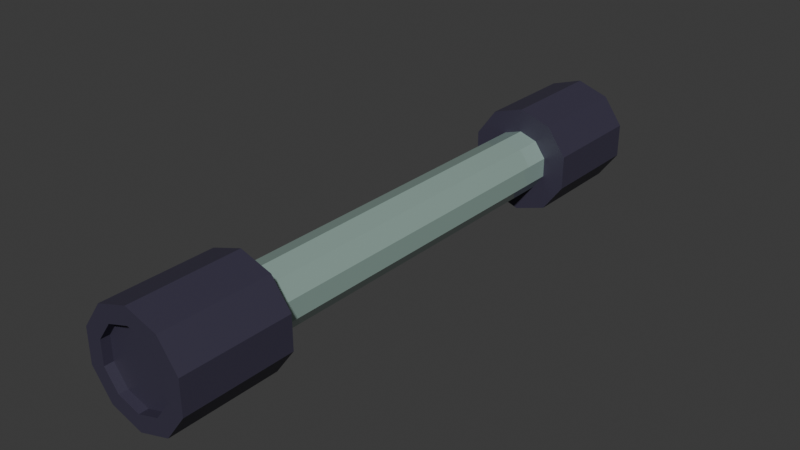 # Source: Fusible.blend  (saved by Blender 5.1.30; exported with 4.5.12 LTS)
import bpy
from mathutils import Matrix  # noqa: F401  (used for matrix-valued properties, if any)

bpy.ops.wm.read_factory_settings(use_empty=True)
scene = bpy.context.scene
scene.name = 'Scene'

# ---- collections
col_collection = bpy.data.collections.new('Collection'); scene.collection.children.link(col_collection)

# ---- materials (node trees are filled in below, after node groups)
mat_material_001 = bpy.data.materials.new('Material.001')
mat_material_002 = bpy.data.materials.new('Material.002')

# ---- material node trees
mat_material_001.use_nodes = True; mat_material_001.node_tree.nodes.clear()
_N = mat_material_001.node_tree.nodes; _L = mat_material_001.node_tree.links
n0 = _N.new('ShaderNodeBsdfPrincipled'); n0.name = 'Principled BSDF'; n0.location = (-196, 88)
n0.inputs[0].default_value = (0.4234, 0.5923, 0.5317, 1.0)
n0.inputs[1].default_value = 0.3636
n0.inputs[2].default_value = 0.09273
n1 = _N.new('ShaderNodeOutputMaterial'); n1.name = 'Material Output'; n1.location = (204, 88)
_L.new(n0.outputs[0], n1.inputs[0])
n1.is_active_output = True
mat_material_002.use_nodes = True; mat_material_002.node_tree.nodes.clear()
_N = mat_material_002.node_tree.nodes; _L = mat_material_002.node_tree.links
n0 = _N.new('ShaderNodeBsdfPrincipled'); n0.name = 'Principled BSDF'; n0.location = (-200, 100)
n0.inputs[0].default_value = (0.0442, 0.03874, 0.06879, 1.0)
n1 = _N.new('ShaderNodeOutputMaterial'); n1.name = 'Material Output'; n1.location = (200, 100)
_L.new(n0.outputs[0], n1.inputs[0])
n1.is_active_output = True

# ---- world
world_world = bpy.data.worlds.new('World'); scene.world = world_world
world_world.use_nodes = True; world_world.node_tree.nodes.clear()
_N = world_world.node_tree.nodes; _L = world_world.node_tree.links
n0 = _N.new('ShaderNodeOutputWorld'); n0.name = 'World Output'; n0.location = (200, 100)
n1 = _N.new('ShaderNodeBackground'); n1.name = 'Background'; n1.location = (-200, 100)
n1.inputs[0].default_value = (0.05088, 0.05088, 0.05088, 1.0)
_L.new(n1.outputs[0], n0.inputs[0])
n0.is_active_output = True
world_world.color = (0.05088, 0.05088, 0.05088)
world_world.sun_shadow_jitter_overblur = 0.0

# ---- meshes
me_cylinder_002 = bpy.data.meshes.new('Cylinder.002')
me_cylinder_002.from_pydata([(0.0, 0.6963, -1.0), (0.0, 1.0, 1.0), (0.4093, 0.5633, -1.0), (0.5878, 0.809, 1.0), (0.6622, 0.2152, -1.0), (0.9511, 0.309, 1.0), (0.6622, -0.2152, -1.0), (0.9511, -0.309, 1.0), (0.4093, -0.5633, -1.0), (0.5878, -0.809, 1.0), (0.0, -0.6963, -1.0), (0.0, -1.0, 1.0), (-0.4093, -0.5633, -1.0), (-0.5878, -0.809, 1.0), (-0.6622, -0.2152, -1.0), (-0.9511, -0.309, 1.0), (-0.6622, 0.2152, -1.0), (-0.9511, 0.309, 1.0), (-0.4093, 0.5633, -1.0), (-0.5878, 0.809, 1.0), (0.3347, 0.4607, 1.0), (0.0, 0.5695, 1.0), (0.5416, 0.176, 1.0), (0.5416, -0.176, 1.0), (0.3347, -0.4607, 1.0), (0.0, -0.5695, 1.0), (-0.3347, -0.4607, 1.0), (-0.5416, -0.176, 1.0), (-0.5416, 0.176, 1.0), (-0.3347, 0.4607, 1.0), (0.5878, 0.809, 1.0), (0.0, 1.0, 1.0), (0.9511, 0.309, 1.0), (0.9511, -0.309, 1.0), (0.5878, -0.809, 1.0), (0.0, -1.0, 1.0), (-0.5878, -0.809, 1.0), (-0.9511, -0.309, 1.0), (-0.9511, 0.309, 1.0), (-0.5878, 0.809, 1.0), (0.3347, 0.4607, 8.037), (2.2e-07, 0.5695, 8.037), (0.5416, 0.176, 8.037), (0.5416, -0.176, 8.037), (0.3347, -0.4607, 8.037), (2.2e-07, -0.5695, 8.037), (-0.3347, -0.4607, 8.037), (-0.5416, -0.176, 8.037), (-0.5416, 0.176, 8.037), (-0.3347, 0.4607, 8.037), (0.0, 1.0, 7.924), (0.0, 0.6963, 9.924), (0.5878, 0.809, 7.924), (0.4093, 0.5633, 9.924), (0.9511, 0.309, 7.924), (0.6622, 0.2152, 9.924), (0.9511, -0.309, 7.924), (0.6622, -0.2152, 9.924), (0.5878, -0.809, 7.924), (0.4093, -0.5633, 9.924), (0.0, -1.0, 7.924), (0.0, -0.6963, 9.924), (-0.5878, -0.809, 7.924), (-0.4093, -0.5633, 9.924), (-0.9511, -0.309, 7.924), (-0.6622, -0.2152, 9.924), (-0.9511, 0.309, 7.924), (-0.6622, 0.2152, 9.924), (-0.5878, 0.809, 7.924), (-0.4093, 0.5633, 9.924), (0.0, 1.0, -1.0), (0.5878, 0.809, -1.0), (0.9511, 0.309, -1.0), (0.9511, -0.309, -1.0), (0.5878, -0.809, -1.0), (0.0, -1.0, -1.0), (-0.5878, -0.809, -1.0), (-0.9511, -0.309, -1.0), (-0.9511, 0.309, -1.0), (-0.5878, 0.809, -1.0), (0.5878, 0.809, 9.924), (0.0, 1.0, 9.924), (0.9511, 0.309, 9.924), (0.9511, -0.309, 9.924), (0.5878, -0.809, 9.924), (0.0, -1.0, 9.924), (-0.5878, -0.809, 9.924), (-0.9511, -0.309, 9.924), (-0.9511, 0.309, 9.924), (-0.5878, 0.809, 9.924), (0.4093, 0.5633, 9.761), (5.47e-08, 0.6963, 9.761), (0.6622, 0.2152, 9.761), (0.6622, -0.2152, 9.761), (0.4093, -0.5633, 9.761), (5.47e-08, -0.6963, 9.761), (-0.4093, -0.5633, 9.761), (-0.6622, -0.2152, 9.761), (-0.6622, 0.2152, 9.761), (-0.4093, 0.5633, 9.761), (-3.476e-09, 0.6963, -0.8338), (0.4093, 0.5633, -0.8338), (0.6622, 0.2152, -0.8338), (0.6622, -0.2152, -0.8338), (0.4093, -0.5633, -0.8338), (-3.476e-09, -0.6963, -0.8338), (-0.4093, -0.5633, -0.8338), (-0.6622, -0.2152, -0.8338), (-0.6622, 0.2152, -0.8338), (-0.4093, 0.5633, -0.8338)], [], [(70, 1, 3, 71), (71, 3, 5, 72), (72, 5, 7, 73), (73, 7, 9, 74), (74, 9, 11, 75), (75, 11, 13, 76), (76, 13, 15, 77), (77, 15, 17, 78), (17, 15, 37, 38), (78, 17, 19, 79), (79, 19, 1, 70), (8, 10, 105, 104), (27, 26, 46, 47), (15, 13, 36, 37), (13, 11, 35, 36), (11, 9, 34, 35), (9, 7, 33, 34), (3, 1, 31, 30), (7, 5, 32, 33), (5, 3, 30, 32), (1, 19, 39, 31), (19, 17, 38, 39), (21, 20, 30, 31), (20, 22, 32, 30), (22, 23, 33, 32), (23, 24, 34, 33), (24, 25, 35, 34), (25, 26, 36, 35), (26, 27, 37, 36), (27, 28, 38, 37), (28, 29, 39, 38), (29, 21, 31, 39), (40, 41, 49, 48, 47, 46, 45, 44, 43, 42), (24, 23, 43, 44), (20, 21, 41, 40), (28, 27, 47, 48), (25, 24, 44, 45), (22, 20, 40, 42), (29, 28, 48, 49), (26, 25, 45, 46), (23, 22, 42, 43), (21, 29, 49, 41), (50, 81, 80, 52), (52, 80, 82, 54), (54, 82, 83, 56), (56, 83, 84, 58), (58, 84, 85, 60), (60, 85, 86, 62), (62, 86, 87, 64), (64, 87, 88, 66), (55, 53, 90, 92), (66, 88, 89, 68), (68, 89, 81, 50), (50, 52, 54, 56, 58, 60, 62, 64, 66, 68), (2, 0, 70, 71), (4, 2, 71, 72), (6, 4, 72, 73), (8, 6, 73, 74), (10, 8, 74, 75), (12, 10, 75, 76), (14, 12, 76, 77), (16, 14, 77, 78), (18, 16, 78, 79), (0, 18, 79, 70), (51, 53, 80, 81), (53, 55, 82, 80), (55, 57, 83, 82), (57, 59, 84, 83), (59, 61, 85, 84), (61, 63, 86, 85), (63, 65, 87, 86), (65, 67, 88, 87), (67, 69, 89, 88), (69, 51, 81, 89), (90, 91, 99, 98, 97, 96, 95, 94, 93, 92), (69, 67, 98, 99), (63, 61, 95, 96), (57, 55, 92, 93), (51, 69, 99, 91), (65, 63, 96, 97), (59, 57, 93, 94), (53, 51, 91, 90), (67, 65, 97, 98), (61, 59, 94, 95), (100, 101, 102, 103, 104, 105, 106, 107, 108, 109), (2, 4, 102, 101), (16, 18, 109, 108), (10, 12, 106, 105), (4, 6, 103, 102), (18, 0, 100, 109), (12, 14, 107, 106), (6, 8, 104, 103), (0, 2, 101, 100), (14, 16, 108, 107)])
me_cylinder_002.polygons.foreach_set('material_index', [1, 1, 1, 1, 1, 1, 1, 1, 0, 1, 1, 1, 0, 0, 0, 0, 0, 0, 0, 0, 0, 0, 1, 1, 1, 1, 1, 1, 1, 1, 1, 1, 0, 0, 0, 0, 0, 0, 0, 0, 0, 0, 1, 1, 1, 1, 1, 1, 1, 1, 1, 1, 1, 1, 1, 1, 1, 1, 1, 1, 1, 1, 1, 1, 1, 1, 1, 1, 1, 1, 1, 1, 1, 1, 1, 1, 1, 0, 1, 1, 1, 1, 1, 1, 1, 1, 1, 1, 1, 1, 1, 1, 1, 1])
_uv = me_cylinder_002.uv_layers.new(name='UVMap')
_uv.uv.foreach_set('vector', [1.0, 0.5, 1.0, 1.0, 0.9, 1.0, 0.9, 0.5, 0.9, 0.5, 0.9, 1.0, 0.8, 1.0, 0.8, 0.5, 0.8, 0.5, 0.8, 1.0, 0.7, 1.0, 0.7, 0.5, 0.7, 0.5, 0.7, 1.0, 0.6, 1.0, 0.6, 0.5, 0.6, 0.5, 0.6, 1.0, 0.5, 1.0, 0.5, 0.5, 0.5, 0.5, 0.5, 1.0, 0.4, 1.0, 0.4, 0.5, 0.4, 0.5, 0.4, 1.0, 0.3, 1.0, 0.3, 0.5, 0.3, 0.5, 0.3, 1.0, 0.2, 1.0, 0.2, 0.5, 0.2, 1.0, 0.3, 1.0, 0.3, 1.0, 0.2, 1.0, 0.2, 0.5, 0.2, 1.0, 0.1, 1.0, 0.1, 0.5, 0.1, 0.5, 0.1, 1.0, -7.451e-08, 1.0, -7.451e-08, 0.5, 0.8482, 0.1148, 0.75, 0.08288, 0.75, 0.08288, 0.8482, 0.1148, 0.12, 0.2078, 0.1697, 0.1394, 0.1697, 0.1394, 0.12, 0.2078, 0.3, 1.0, 0.4, 1.0, 0.4, 1.0, 0.3, 1.0, 0.4, 1.0, 0.5, 1.0, 0.5, 1.0, 0.4, 1.0, 0.5, 1.0, 0.6, 1.0, 0.6, 1.0, 0.5, 1.0, 0.6, 1.0, 0.7, 1.0, 0.7, 1.0, 0.6, 1.0, 0.9, 1.0, 1.0, 1.0, 1.0, 1.0, 0.9, 1.0, 0.7, 1.0, 0.8, 1.0, 0.8, 1.0, 0.7, 1.0, 0.8, 1.0, 0.9, 1.0, 0.9, 1.0, 0.8, 1.0, -7.451e-08, 1.0, 0.1, 1.0, 0.1, 1.0, -7.451e-08, 1.0, 0.1, 1.0, 0.2, 1.0, 0.2, 1.0, 0.1, 1.0, 0.25, 0.3867, 0.3303, 0.3606, 0.3911, 0.4442, 0.25, 0.49, 0.3303, 0.3606, 0.38, 0.2922, 0.4783, 0.3242, 0.3911, 0.4442, 0.38, 0.2922, 0.38, 0.2078, 0.4783, 0.1758, 0.4783, 0.3242, 0.38, 0.2078, 0.3303, 0.1394, 0.3911, 0.05584, 0.4783, 0.1758, 0.3303, 0.1394, 0.25, 0.1133, 0.25, 0.01, 0.3911, 0.05584, 0.25, 0.1133, 0.1697, 0.1394, 0.1089, 0.05584, 0.25, 0.01, 0.1697, 0.1394, 0.12, 0.2078, 0.02175, 0.1758, 0.1089, 0.05584, 0.12, 0.2078, 0.12, 0.2922, 0.02175, 0.3242, 0.02175, 0.1758, 0.12, 0.2922, 0.1697, 0.3606, 0.1089, 0.4442, 0.02175, 0.3242, 0.1697, 0.3606, 0.25, 0.3867, 0.25, 0.49, 0.1089, 0.4442, 0.3303, 0.3606, 0.25, 0.3867, 0.1697, 0.3606, 0.12, 0.2922, 0.12, 0.2078, 0.1697, 0.1394, 0.25, 0.1133, 0.3303, 0.1394, 0.38, 0.2078, 0.38, 0.2922, 0.3303, 0.1394, 0.38, 0.2078, 0.38, 0.2078, 0.3303, 0.1394, 0.3303, 0.3606, 0.25, 0.3867, 0.25, 0.3867, 0.3303, 0.3606, 0.12, 0.2922, 0.12, 0.2078, 0.12, 0.2078, 0.12, 0.2922, 0.25, 0.1133, 0.3303, 0.1394, 0.3303, 0.1394, 0.25, 0.1133, 0.38, 0.2922, 0.3303, 0.3606, 0.3303, 0.3606, 0.38, 0.2922, 0.1697, 0.3606, 0.12, 0.2922, 0.12, 0.2922, 0.1697, 0.3606, 0.1697, 0.1394, 0.25, 0.1133, 0.25, 0.1133, 0.1697, 0.1394, 0.38, 0.2078, 0.38, 0.2922, 0.38, 0.2922, 0.38, 0.2078, 0.25, 0.3867, 0.1697, 0.3606, 0.1697, 0.3606, 0.25, 0.3867, 1.0, 0.5, 1.0, 1.0, 0.9, 1.0, 0.9, 0.5, 0.9, 0.5, 0.9, 1.0, 0.8, 1.0, 0.8, 0.5, 0.8, 0.5, 0.8, 1.0, 0.7, 1.0, 0.7, 0.5, 0.7, 0.5, 0.7, 1.0, 0.6, 1.0, 0.6, 0.5, 0.6, 0.5, 0.6, 1.0, 0.5, 1.0, 0.5, 0.5, 0.5, 0.5, 0.5, 1.0, 0.4, 1.0, 0.4, 0.5, 0.4, 0.5, 0.4, 1.0, 0.3, 1.0, 0.3, 0.5, 0.3, 0.5, 0.3, 1.0, 0.2, 1.0, 0.2, 0.5, 0.4089, 0.3016, 0.3482, 0.3852, 0.3482, 0.3852, 0.4089, 0.3016, 0.2, 0.5, 0.2, 1.0, 0.1, 1.0, 0.1, 0.5, 0.1, 0.5, 0.1, 1.0, -7.451e-08, 1.0, -7.451e-08, 0.5, 0.75, 0.49, 0.8911, 0.4442, 0.9783, 0.3242, 0.9783, 0.1758, 0.8911, 0.05584, 0.75, 0.01, 0.6089, 0.05584, 0.5217, 0.1758, 0.5217, 0.3242, 0.6089, 0.4442, 0.8482, 0.3852, 0.75, 0.4171, 0.75, 0.49, 0.8911, 0.4442, 0.9089, 0.3016, 0.8482, 0.3852, 0.8911, 0.4442, 0.9783, 0.3242, 0.9089, 0.1984, 0.9089, 0.3016, 0.9783, 0.3242, 0.9783, 0.1758, 0.8482, 0.1148, 0.9089, 0.1984, 0.9783, 0.1758, 0.8911, 0.05584, 0.75, 0.08288, 0.8482, 0.1148, 0.8911, 0.05584, 0.75, 0.01, 0.6518, 0.1148, 0.75, 0.08288, 0.75, 0.01, 0.6089, 0.05584, 0.5911, 0.1984, 0.6518, 0.1148, 0.6089, 0.05584, 0.5217, 0.1758, 0.5911, 0.3016, 0.5911, 0.1984, 0.5217, 0.1758, 0.5217, 0.3242, 0.6518, 0.3852, 0.5911, 0.3016, 0.5217, 0.3242, 0.6089, 0.4442, 0.75, 0.4171, 0.6518, 0.3852, 0.6089, 0.4442, 0.75, 0.49, 0.25, 0.4171, 0.3482, 0.3852, 0.3911, 0.4442, 0.25, 0.49, 0.3482, 0.3852, 0.4089, 0.3016, 0.4783, 0.3242, 0.3911, 0.4442, 0.4089, 0.3016, 0.4089, 0.1984, 0.4783, 0.1758, 0.4783, 0.3242, 0.4089, 0.1984, 0.3482, 0.1148, 0.3911, 0.05584, 0.4783, 0.1758, 0.3482, 0.1148, 0.25, 0.08288, 0.25, 0.01, 0.3911, 0.05584, 0.25, 0.08288, 0.1518, 0.1148, 0.1089, 0.05584, 0.25, 0.01, 0.1518, 0.1148, 0.09106, 0.1984, 0.02175, 0.1758, 0.1089, 0.05584, 0.09106, 0.1984, 0.09106, 0.3016, 0.02175, 0.3242, 0.02175, 0.1758, 0.09106, 0.3016, 0.1518, 0.3852, 0.1089, 0.4442, 0.02175, 0.3242, 0.1518, 0.3852, 0.25, 0.4171, 0.25, 0.49, 0.1089, 0.4442, 0.3482, 0.3852, 0.25, 0.4171, 0.1518, 0.3852, 0.09106, 0.3016, 0.09106, 0.1984, 0.1518, 0.1148, 0.25, 0.08288, 0.3482, 0.1148, 0.4089, 0.1984, 0.4089, 0.3016, 0.1518, 0.3852, 0.09106, 0.3016, 0.09106, 0.3016, 0.1518, 0.3852, 0.1518, 0.1148, 0.25, 0.08288, 0.25, 0.08288, 0.1518, 0.1148, 0.4089, 0.1984, 0.4089, 0.3016, 0.4089, 0.3016, 0.4089, 0.1984, 0.25, 0.4171, 0.1518, 0.3852, 0.1518, 0.3852, 0.25, 0.4171, 0.09106, 0.1984, 0.1518, 0.1148, 0.1518, 0.1148, 0.09106, 0.1984, 0.3482, 0.1148, 0.4089, 0.1984, 0.4089, 0.1984, 0.3482, 0.1148, 0.3482, 0.3852, 0.25, 0.4171, 0.25, 0.4171, 0.3482, 0.3852, 0.09106, 0.3016, 0.09106, 0.1984, 0.09106, 0.1984, 0.09106, 0.3016, 0.25, 0.08288, 0.3482, 0.1148, 0.3482, 0.1148, 0.25, 0.08288, 0.75, 0.4171, 0.8482, 0.3852, 0.9089, 0.3016, 0.9089, 0.1984, 0.8482, 0.1148, 0.75, 0.08288, 0.6518, 0.1148, 0.5911, 0.1984, 0.5911, 0.3016, 0.6518, 0.3852, 0.8482, 0.3852, 0.9089, 0.3016, 0.9089, 0.3016, 0.8482, 0.3852, 0.5911, 0.3016, 0.6518, 0.3852, 0.6518, 0.3852, 0.5911, 0.3016, 0.75, 0.08288, 0.6518, 0.1148, 0.6518, 0.1148, 0.75, 0.08288, 0.9089, 0.3016, 0.9089, 0.1984, 0.9089, 0.1984, 0.9089, 0.3016, 0.6518, 0.3852, 0.75, 0.4171, 0.75, 0.4171, 0.6518, 0.3852, 0.6518, 0.1148, 0.5911, 0.1984, 0.5911, 0.1984, 0.6518, 0.1148, 0.9089, 0.1984, 0.8482, 0.1148, 0.8482, 0.1148, 0.9089, 0.1984, 0.75, 0.4171, 0.8482, 0.3852, 0.8482, 0.3852, 0.75, 0.4171, 0.5911, 0.1984, 0.5911, 0.3016, 0.5911, 0.3016, 0.5911, 0.1984])
me_cylinder_002.materials.append(mat_material_001)
me_cylinder_002.materials.append(mat_material_002)
me_cylinder_002.update()

# ---- objects
ob_cylinder_001 = bpy.data.objects.new('Cylinder.001', me_cylinder_002)

# ---- transforms, parenting, visibility, modifiers, constraints
ob_cylinder_001.location = (0.0, 6.838, 0.0)
ob_cylinder_001.rotation_euler = (1.571, -0.0, 0.0)

# ---- collection membership
col_collection.objects.link(ob_cylinder_001)

# ---- scene / render settings (as saved in the file)
scene.frame_start = 1; scene.frame_end = 250; scene.frame_set(1)
scene.render.engine = 'BLENDER_EEVEE_NEXT'
scene.render.bake_bias = 0.0
scene.render.bake_samples = 0
scene.cycles.sampling_pattern = 'TABULATED_SOBOL'
scene.eevee.use_volume_custom_range = False
bpy.context.view_layer.update()

# ---- added for rendering (the .blend has no active camera and no usable light): camera, sun
cam_auto = bpy.data.cameras.new('AutoCamera')
cam_auto.lens = 50.0
cam_auto.sensor_width = 36.0
cam_auto.clip_end = 1000.0
ob_auto_camera = bpy.data.objects.new('AutoCamera', cam_auto)
scene.collection.objects.link(ob_auto_camera)
ob_auto_camera.location = (10.4249, -10.1337, 8.33994)
ob_auto_camera.rotation_euler = (1.09748, -7.21219e-08, 0.694738)
scene.camera = ob_auto_camera
light_auto_sun = bpy.data.lights.new('AutoSun', 'SUN')
light_auto_sun.energy = 3.0
light_auto_sun.angle = 0.0523599
ob_auto_sun = bpy.data.objects.new('AutoSun', light_auto_sun)
scene.collection.objects.link(ob_auto_sun)
ob_auto_sun.rotation_euler = (0.872665, 0.174533, 0.523599)
bpy.context.view_layer.update()
